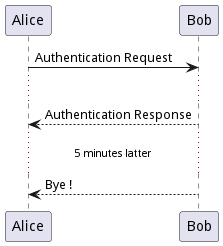

The diagram above was rendered by PlantUML. Its source (embedded in the PNG):
@startuml
Alice -> Bob: Authentication Request
...
Bob --> Alice: Authentication Response
...5 minutes latter...
Bob --> Alice: Bye !
@enduml